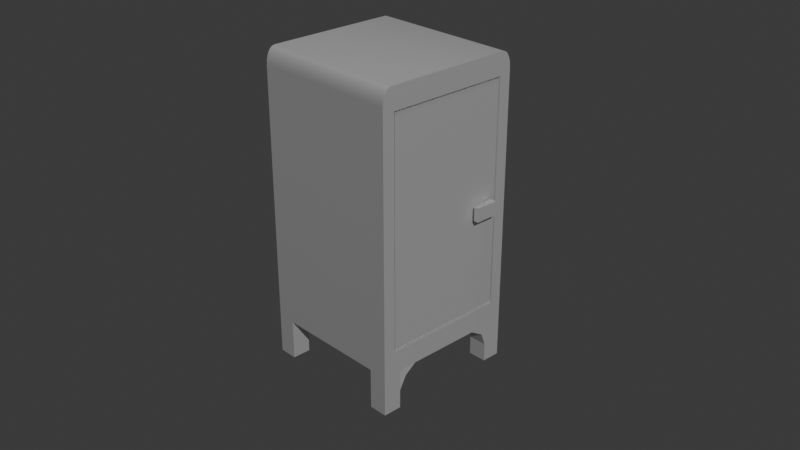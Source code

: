 # Source: Magic_Fridge.blend  (saved by Blender 4.5.88; exported with 4.5.12 LTS)
import bpy
from mathutils import Matrix  # noqa: F401  (used for matrix-valued properties, if any)

bpy.ops.wm.read_factory_settings(use_empty=True)
scene = bpy.context.scene
scene.name = 'Scene'

# ---- collections
col_collection = bpy.data.collections.new('Collection'); scene.collection.children.link(col_collection)

# ---- materials (node trees are filled in below, after node groups)
mat_material = bpy.data.materials.new('Material')
mat_material.alpha_threshold = 0.0
mat_material.roughness = 0.5
mat_material.line_color = (0.0, 0.0, 0.0, 1.0)

# ---- node groups
ng_smooth_by_angle = bpy.data.node_groups.new('Smooth by Angle', 'GeometryNodeTree')
_s = ng_smooth_by_angle.interface.new_socket(name='Mesh', in_out='OUTPUT', socket_type='NodeSocketGeometry')
_s = ng_smooth_by_angle.interface.new_socket(name='Mesh', in_out='INPUT', socket_type='NodeSocketGeometry')
_s = ng_smooth_by_angle.interface.new_socket(name='Angle', in_out='INPUT', socket_type='NodeSocketFloat')
_s.subtype = 'ANGLE'
_s.default_value = 0.5236
_s.min_value = 0.0
_s.max_value = 3.142
_s.description = 'Maximum face angle for smooth edges'
_s = ng_smooth_by_angle.interface.new_socket(name='Ignore Sharpness', in_out='INPUT', socket_type='NodeSocketBool')
_s.force_non_field = True
ng_smooth_by_angle.description = 'Set the sharpness of mesh edges based on the angle between the neighboring faces'
ng_smooth_by_angle.is_modifier = True
_N = ng_smooth_by_angle.nodes; _L = ng_smooth_by_angle.links
n0 = _N.new('GeometryNodeSetShadeSmooth'); n0.name = 'Set Shade Smooth'; n0.location = (120, -80)
n0.domain = 'EDGE'
n1 = _N.new('GeometryNodeSetShadeSmooth'); n1.name = 'Set Shade Smooth.001'; n1.location = (300, -80)
n2 = _N.new('NodeGroupOutput'); n2.name = 'Group Output'; n2.location = (480, -80)
n3 = _N.new('GeometryNodeInputMeshEdgeAngle'); n3.name = 'Edge Angle'; n3.location = (-440, -240)
n4 = _N.new('NodeGroupInput'); n4.name = 'Group Input'; n4.location = (-80, -80)
n5 = _N.new('GeometryNodeInputEdgeSmooth'); n5.name = 'Is Edge Smooth'; n5.location = (-260, -120)
n6 = _N.new('GeometryNodeInputShadeSmooth'); n6.name = 'Is Shade Smooth'; n6.location = (-440, -397)
n7 = _N.new('FunctionNodeCompare'); n7.name = 'Compare'; n7.location = (-260, -260)
n7.operation = 'LESS_EQUAL'
n7.inputs[6].default_value = (0.0, 0.0, 0.0, 0.0)
n7.inputs[7].default_value = (0.0, 0.0, 0.0, 0.0)
n8 = _N.new('FunctionNodeBooleanMath'); n8.name = 'Boolean Math.001'; n8.location = (-80, -260)
n9 = _N.new('NodeGroupInput'); n9.name = 'Group Input.001'; n9.location = (-440, -329)
n10 = _N.new('NodeGroupInput'); n10.name = 'Group Input.002'; n10.location = (-259, -189)
n11 = _N.new('FunctionNodeBooleanMath'); n11.name = 'Boolean Math'; n11.location = (-80, -149)
n11.operation = 'OR'
n12 = _N.new('FunctionNodeBooleanMath'); n12.name = 'Boolean Math.002'; n12.location = (-260, -380)
n12.operation = 'OR'
n13 = _N.new('NodeGroupInput'); n13.name = 'Group Input.003'; n13.location = (-440, -460)
_L.new(n3.outputs[0], n7.inputs[0])
_L.new(n1.outputs[0], n2.inputs[0])
_L.new(n9.outputs[1], n7.inputs[1])
_L.new(n7.outputs[0], n8.inputs[0])
_L.new(n4.outputs[0], n0.inputs[0])
_L.new(n0.outputs[0], n1.inputs[0])
_L.new(n8.outputs[0], n0.inputs[2])
_L.new(n10.outputs[2], n11.inputs[1])
_L.new(n5.outputs[0], n11.inputs[0])
_L.new(n11.outputs[0], n0.inputs[1])
_L.new(n13.outputs[2], n12.inputs[1])
_L.new(n6.outputs[0], n12.inputs[0])
_L.new(n12.outputs[0], n8.inputs[1])
n2.is_active_output = True

# ---- material node trees
mat_material.use_nodes = True; mat_material.node_tree.nodes.clear()
_N = mat_material.node_tree.nodes; _L = mat_material.node_tree.links
n0 = _N.new('ShaderNodeOutputMaterial'); n0.name = 'Material Output'; n0.location = (200, 100)
n1 = _N.new('ShaderNodeBsdfPrincipled'); n1.name = 'Principled BSDF'; n1.location = (-200, 100)
n1.inputs[3].default_value = 1.45
_L.new(n1.outputs[0], n0.inputs[0])
n0.is_active_output = True

# ---- world
world_world = bpy.data.worlds.new('World'); scene.world = world_world
world_world.use_nodes = True; world_world.node_tree.nodes.clear()
_N = world_world.node_tree.nodes; _L = world_world.node_tree.links
n0 = _N.new('ShaderNodeOutputWorld'); n0.name = 'World Output'; n0.location = (200, 100)
n1 = _N.new('ShaderNodeBackground'); n1.name = 'Background'; n1.location = (-200, 100)
n1.inputs[0].default_value = (0.05088, 0.05088, 0.05088, 1.0)
_L.new(n1.outputs[0], n0.inputs[0])
n0.is_active_output = True
world_world.color = (0.05088, 0.05088, 0.05088)
world_world.sun_shadow_jitter_overblur = 0.0

# ---- cameras
cam_camera = bpy.data.cameras.new('Camera')
cam_camera.clip_end = 100.0
cam_camera.ortho_scale = 7.314

# ---- lights
light_light = bpy.data.lights.new('Light', 'POINT')
light_light.energy = 1000.0
light_light.shadow_soft_size = 0.1
light_sun = bpy.data.lights.new('Sun', 'SUN')
light_sun.energy = 1.0

# ---- meshes
me_cube = bpy.data.meshes.new('Cube')
me_cube.from_pydata([(1.0, 0.8385, 0.8385), (1.0, 0.8385, -0.8385), (1.0, -0.8385, 0.8385), (1.0, -0.8385, -0.8385), (-1.0, 1.0, -1.0), (-1.0, -1.0, -1.0), (1.0, 1.0, -1.0), (1.0, -1.0, -1.0), (0.9612, 0.8206, 0.8206), (0.9612, 0.8206, -0.8206), (0.9612, -0.8206, 0.8206), (0.9612, -0.8206, -0.8206), (0.9612, 0.8385, 0.8385), (0.9612, 0.8385, -0.8385), (0.9612, -0.8385, 0.8385), (0.9612, -0.8385, -0.8385), (0.9928, 0.8206, 0.8206), (0.9928, 0.8206, -0.8206), (0.9928, -0.8206, 0.8206), (0.9928, -0.8206, -0.8206), (-1.0, 0.0, -1.0), (0.0, 1.0, -1.0), (0.0, -1.0, -1.0), (1.0, 0.0, -1.0), (0.0, 0.0, -1.0), (-1.0, -0.5, -1.0), (-0.5, 1.0, -1.0), (0.5, -1.0, -1.0), (1.0, 0.5, -1.0), (-1.0, 0.5, -1.0), (0.5, 1.0, -1.0), (-0.5, -1.0, -1.0), (1.0, -0.5, -1.0), (0.0, -0.5, -1.0), (0.0, 0.5, -1.0), (-0.5, 0.0, -1.0), (0.5, 0.0, -1.0), (0.5, 0.5, -1.0), (-0.5, 0.5, -1.0), (-0.5, -0.5, -1.0), (0.5, -0.5, -1.0), (-1.0, -0.75, -1.0), (-0.75, 1.0, -1.0), (0.75, -1.0, -1.0), (1.0, 0.75, -1.0), (-1.0, 0.75, -1.0), (0.75, 1.0, -1.0), (-0.75, -1.0, -1.0), (1.0, -0.75, -1.0), (0.5, 0.75, -1.0), (0.75, 0.5, -1.0), (-0.5, 0.75, -1.0), (-0.75, 0.5, -1.0), (-0.5, -0.75, -1.0), (-0.75, -0.5, -1.0), (0.5, -0.75, -1.0), (0.75, -0.5, -1.0), (-0.75, -0.75, -1.0), (-0.75, 0.75, -1.0), (0.75, 0.75, -1.0), (0.75, -0.75, -1.0), (-1.0, -0.75, -1.297), (-1.0, -1.0, -1.297), (-0.75, 1.0, -1.297), (-1.0, 1.0, -1.297), (0.75, -1.0, -1.297), (1.0, -1.0, -1.297), (1.0, 0.75, -1.297), (1.0, 1.0, -1.297), (-1.0, 0.75, -1.297), (0.75, 1.0, -1.297), (-0.75, -1.0, -1.297), (1.0, -0.75, -1.297), (-0.75, -0.75, -1.297), (-0.75, 0.75, -1.297), (0.75, 0.75, -1.297), (0.75, -0.75, -1.297), (-1.0, 0.75, -1.16), (1.0, -0.75, -1.16), (-1.0, -0.75, -1.16), (1.0, 0.75, -1.16), (-0.75, -0.75, -1.16), (-0.75, 0.75, -1.16), (0.75, 0.75, -1.16), (0.75, -0.75, -1.16), (-1.0, 0.75, -1.16), (-1.0, 0.5, -1.0), (1.0, -0.75, -1.16), (1.0, -0.5, -1.0), (-0.75, 0.5, -1.0), (-0.75, 0.75, -1.16), (-0.75, -0.75, -1.16), (-0.75, -0.5, -1.0), (-1.0, -0.5, -1.0), (-1.0, -0.75, -1.16), (1.0, 0.5, -1.0), (1.0, 0.75, -1.16), (0.75, 0.75, -1.16), (0.75, 0.5, -1.0), (0.75, -0.5, -1.0), (0.75, -0.75, -1.16), (0.9928, 0.8206, 0.0), (0.9928, -0.8206, 0.0), (0.9928, 0.0, 0.8206), (0.9928, 0.0, -0.8206), (0.9928, 0.0, 0.0), (0.9928, 0.8206, -0.4103), (0.9928, 0.4103, -0.8206), (0.9928, 0.8206, 0.4103), (0.9928, 0.4103, 0.8206), (0.9928, 0.4103, 0.0), (0.9928, 0.0, -0.4103), (0.9928, 0.0, 0.4103), (0.9928, 0.4103, 0.4103), (0.9928, 0.4103, -0.4103), (0.9928, 0.8206, 0.2052), (0.9928, 0.8206, -0.2052), (0.9928, 0.6155, 0.0), (0.9928, 0.6155, 0.4103), (0.9928, 0.4103, 0.2052), (0.9928, 0.6155, -0.4103), (0.9928, 0.4103, -0.2052), (0.9928, 0.6155, -0.2052), (0.9928, 0.6155, 0.2052), (0.9928, 0.8206, 0.1026), (0.9928, 0.5129, 0.0), (0.9928, 0.4103, 0.1026), (0.9928, 0.8206, -0.1026), (0.9928, 0.7181, 0.0), (0.9928, 0.4103, -0.1026), (0.9928, 0.5129, -0.2052), (0.9928, 0.7181, -0.2052), (0.9928, 0.6155, -0.1026), (0.9928, 0.5129, 0.2052), (0.9928, 0.7181, 0.2052), (0.9928, 0.6155, 0.1026), (0.9928, 0.7181, 0.1026), (0.9928, 0.5129, 0.1026), (0.9928, 0.7181, -0.1026), (0.9928, 0.5129, -0.1026), (1.118, 0.5129, 0.0), (1.118, 0.4103, 0.0), (1.118, 0.7181, 0.0), (1.118, 0.6155, 0.0), (1.118, 0.4103, -0.1026), (1.118, 0.6155, -0.1026), (1.118, 0.7181, -0.1026), (1.118, 0.5129, -0.1026), (1.011, 0.6744, -1.058), (0.7606, 0.6744, -1.058), (-0.7394, 0.6744, -1.058), (-0.9894, 0.6744, -1.058), (-0.7354, -0.6709, -1.056), (-0.9854, -0.6709, -1.056), (1.015, -0.6709, -1.056), (0.7646, -0.6709, -1.056), (-1.0, 0.8765, 1.0), (-1.0, 1.0, 0.8765), (-1.0, 0.9147, 0.994), (-1.0, 0.9491, 0.9764), (-1.0, 0.9764, 0.9491), (-1.0, 0.994, 0.9147), (-1.0, -1.0, 0.8765), (-1.0, -0.8765, 1.0), (-1.0, -0.994, 0.9147), (-1.0, -0.9764, 0.9491), (-1.0, -0.9491, 0.9764), (-1.0, -0.9147, 0.994), (1.0, 1.0, 0.8765), (1.0, 0.8765, 1.0), (1.0, 0.9127, 0.9127), (1.0, 0.994, 0.9147), (1.0, 0.9764, 0.9491), (1.0, 0.9491, 0.9764), (1.0, 0.9147, 0.994), (1.0, -0.8765, 1.0), (1.0, -1.0, 0.8765), (1.0, -0.9127, 0.9127), (1.0, -0.9147, 0.994), (1.0, -0.9491, 0.9764), (1.0, -0.9764, 0.9491), (1.0, -0.994, 0.9147), (0.9928, 0.4103, -0.05129), (1.118, 0.4103, -0.05129), (1.056, 0.4103, -0.1026), (1.056, 0.4103, 0.0), (1.056, 0.4103, -0.05129), (1.056, 0.5129, 0.0), (1.056, 0.5129, -0.1026), (1.056, 0.6155, 0.0), (1.056, 0.6155, -0.1026)], [], [(43, 47, 31, 22, 27), (41, 45, 29, 20, 25), (46, 6, 68, 70), (1, 0, 12, 13), (42, 46, 30, 21, 26), (44, 48, 32, 23, 28), (8, 10, 18, 103, 109, 16), (3, 1, 13, 15), (2, 3, 15, 14), (0, 2, 14, 12), (8, 9, 13, 12), (11, 10, 14, 15), (10, 8, 12, 14), (9, 11, 15, 13), (105, 112, 103, 18, 102), (9, 8, 16, 108, 115, 124, 101, 127, 116, 106, 17), (11, 9, 17, 107, 104, 19), (10, 11, 19, 102, 18), (39, 33, 22, 31, 53), (38, 34, 24, 35), (37, 50, 28, 23, 36), (34, 37, 36, 24), (21, 30, 49, 37, 34), (59, 44, 80, 83), (29, 52, 38, 35, 20), (58, 51, 38, 52), (26, 21, 34, 38, 51), (57, 53, 31, 47), (20, 35, 39, 54, 25), (35, 24, 33, 39), (33, 40, 55, 27, 22), (24, 36, 40, 33), (36, 23, 32, 56, 40), (6, 44, 67, 68), (48, 60, 84, 78), (54, 39, 53, 57), (57, 41, 79, 81), (44, 59, 75, 67), (42, 26, 51, 58), (49, 59, 50, 37), (30, 46, 59, 49), (45, 4, 64, 69), (1, 3, 7, 48, 44, 6), (55, 60, 43, 27), (40, 56, 60, 55), (76, 72, 66, 65), (61, 73, 71, 62), (64, 63, 74, 69), (70, 68, 67, 75), (47, 5, 62, 71), (42, 58, 74, 63), (48, 7, 66, 72), (58, 45, 69, 74), (43, 60, 76, 65), (57, 47, 71, 73), (5, 41, 61, 62), (7, 43, 65, 66), (4, 42, 63, 64), (59, 46, 70, 75), (41, 57, 73, 61), (60, 48, 72, 76), (45, 58, 82, 77), (150, 151, 85, 90), (152, 153, 93, 92), (148, 149, 97, 96), (154, 155, 99, 88), (29, 45, 77, 85, 151, 86), (77, 82, 90, 85), (52, 29, 86, 89), (32, 48, 78, 87, 154, 88), (100, 87, 78, 84), (56, 32, 88, 99), (58, 52, 89, 150, 90, 82), (25, 54, 92, 93), (94, 91, 81, 79), (54, 57, 81, 91, 152, 92), (41, 25, 93, 153, 94, 79), (83, 80, 96, 97), (28, 50, 98, 95), (44, 28, 95, 148, 96, 80), (50, 59, 83, 97, 149, 98), (60, 56, 99, 155, 100, 84), (104, 111, 105, 102, 19), (114, 121, 129, 182, 110, 105, 111), (113, 109, 103, 112), (110, 126, 119, 113, 112, 105), (123, 118, 113, 119, 133), (108, 16, 109, 113, 118), (107, 114, 111, 104), (17, 106, 120, 114, 107), (117, 132, 190, 189), (120, 122, 130, 121, 114), (106, 116, 131, 122, 120), (137, 133, 119, 126), (136, 134, 123, 135), (115, 108, 118, 123, 134), (128, 136, 135, 117), (101, 124, 136, 128), (124, 115, 134, 136), (125, 137, 126, 110), (117, 135, 137, 125), (135, 123, 133, 137), (131, 138, 132, 122), (116, 127, 138, 131), (127, 101, 128, 138), (130, 139, 129, 121), (122, 132, 139, 130), (138, 128, 142, 146), (147, 140, 141, 183, 144), (146, 142, 143, 145), (145, 143, 140, 147), (132, 138, 146, 145, 190), (128, 117, 189, 143, 142), (186, 184, 144, 183), (117, 125, 110, 182, 129, 139, 132, 138, 128), (95, 98, 149, 148), (89, 86, 151, 150), (91, 94, 153, 152), (87, 100, 155, 154), (168, 171, 170), (171, 172, 170), (172, 173, 170), (173, 174, 170), (174, 169, 170), (175, 178, 177), (178, 179, 177), (179, 180, 177), (180, 181, 177), (181, 176, 177), (175, 163, 167, 178), (178, 167, 166, 179), (179, 166, 165, 180), (180, 165, 164, 181), (181, 164, 162, 176), (156, 169, 174, 158), (158, 174, 173, 159), (159, 173, 172, 160), (160, 172, 171, 161), (161, 171, 168, 157), (5, 162, 164, 165, 166, 167, 163, 156, 158, 159, 160, 161, 157, 4, 45, 41), (169, 156, 163, 175), (4, 157, 168, 6, 46, 42), (7, 176, 162, 5, 47, 43), (2, 0, 170, 169, 175, 177), (0, 1, 6, 168, 170), (3, 2, 177, 176, 7), (185, 186, 183, 141), (185, 187, 189, 190, 188, 184, 186), (187, 185, 141, 140), (184, 188, 147, 144), (189, 187, 140, 143), (188, 190, 145, 147)])
me_cube.polygons.foreach_set('use_smooth', [True] * 152)
_uv = me_cube.uv_layers.new(name='UVMap')
_uv.uv.foreach_set('vector', [0.375, 0.7812, 0.375, 0.9688, 0.375, 0.9375, 0.375, 0.875, 0.375, 0.8125, 0.375, 0.03125, 0.375, 0.2188, 0.375, 0.1875, 0.375, 0.125, 0.375, 0.0625, 0.375, 0.4688, 0.375, 0.5, 0.375, 0.5, 0.375, 0.4688, 0.3952, 0.5202, 0.6048, 0.5202, 0.6048, 0.5202, 0.3952, 0.5202, 0.375, 0.2812, 0.375, 0.4688, 0.375, 0.4375, 0.375, 0.375, 0.375, 0.3125, 0.375, 0.5312, 0.375, 0.7188, 0.375, 0.6875, 0.375, 0.625, 0.375, 0.5625, 0.6026, 0.5224, 0.6026, 0.7276, 0.6026, 0.7276, 0.6026, 0.625, 0.6026, 0.5737, 0.6026, 0.5224, 0.3952, 0.7298, 0.3952, 0.5202, 0.3952, 0.5202, 0.3952, 0.7298, 0.6048, 0.7298, 0.3952, 0.7298, 0.3952, 0.7298, 0.6048, 0.7298, 0.6048, 0.5202, 0.6048, 0.7298, 0.6048, 0.7298, 0.6048, 0.5202, 0.6026, 0.5224, 0.3974, 0.5224, 0.3952, 0.5202, 0.6048, 0.5202, 0.3974, 0.7276, 0.6026, 0.7276, 0.6048, 0.7298, 0.3952, 0.7298, 0.6026, 0.7276, 0.6026, 0.5224, 0.6048, 0.5202, 0.6048, 0.7298, 0.3974, 0.5224, 0.3974, 0.7276, 0.3952, 0.7298, 0.3952, 0.5202, 0.5, 0.625, 0.5513, 0.625, 0.6026, 0.625, 0.6026, 0.7276, 0.5, 0.7276, 0.3974, 0.5224, 0.6026, 0.5224, 0.6026, 0.5224, 0.5513, 0.5224, 0.5256, 0.5224, 0.5128, 0.5224, 0.5, 0.5224, 0.4872, 0.5224, 0.4744, 0.5224, 0.4487, 0.5224, 0.3974, 0.5224, 0.3974, 0.7276, 0.3974, 0.5224, 0.3974, 0.5224, 0.3974, 0.5737, 0.3974, 0.625, 0.3974, 0.7276, 0.6026, 0.7276, 0.3974, 0.7276, 0.3974, 0.7276, 0.5, 0.7276, 0.6026, 0.7276, 0.1875, 0.6875, 0.25, 0.6875, 0.25, 0.75, 0.1875, 0.75, 0.1875, 0.7188, 0.1875, 0.5625, 0.25, 0.5625, 0.25, 0.625, 0.1875, 0.625, 0.3125, 0.5625, 0.3438, 0.5625, 0.375, 0.5625, 0.375, 0.625, 0.3125, 0.625, 0.25, 0.5625, 0.3125, 0.5625, 0.3125, 0.625, 0.25, 0.625, 0.25, 0.5, 0.3125, 0.5, 0.3125, 0.5312, 0.3125, 0.5625, 0.25, 0.5625, 0.3438, 0.5312, 0.375, 0.5312, 0.375, 0.5312, 0.3438, 0.5312, 0.125, 0.5625, 0.1562, 0.5625, 0.1875, 0.5625, 0.1875, 0.625, 0.125, 0.625, 0.1562, 0.5312, 0.1875, 0.5312, 0.1875, 0.5625, 0.1562, 0.5625, 0.1875, 0.5, 0.25, 0.5, 0.25, 0.5625, 0.1875, 0.5625, 0.1875, 0.5312, 0.1562, 0.7188, 0.1875, 0.7188, 0.1875, 0.75, 0.1562, 0.75, 0.125, 0.625, 0.1875, 0.625, 0.1875, 0.6875, 0.1562, 0.6875, 0.125, 0.6875, 0.1875, 0.625, 0.25, 0.625, 0.25, 0.6875, 0.1875, 0.6875, 0.25, 0.6875, 0.3125, 0.6875, 0.3125, 0.7188, 0.3125, 0.75, 0.25, 0.75, 0.25, 0.625, 0.3125, 0.625, 0.3125, 0.6875, 0.25, 0.6875, 0.3125, 0.625, 0.375, 0.625, 0.375, 0.6875, 0.3438, 0.6875, 0.3125, 0.6875, 0.375, 0.5, 0.375, 0.5312, 0.375, 0.5312, 0.375, 0.5, 0.375, 0.7188, 0.3438, 0.7188, 0.3438, 0.7188, 0.375, 0.7188, 0.1562, 0.6875, 0.1875, 0.6875, 0.1875, 0.7188, 0.1562, 0.7188, 0.1562, 0.7188, 0.125, 0.7188, 0.125, 0.7188, 0.1562, 0.7188, 0.375, 0.5312, 0.3438, 0.5312, 0.3438, 0.5312, 0.375, 0.5312, 0.1562, 0.5, 0.1875, 0.5, 0.1875, 0.5312, 0.1562, 0.5312, 0.3125, 0.5312, 0.3438, 0.5312, 0.3438, 0.5625, 0.3125, 0.5625, 0.3125, 0.5, 0.3438, 0.5, 0.3438, 0.5312, 0.3125, 0.5312, 0.375, 0.2188, 0.375, 0.25, 0.375, 0.25, 0.375, 0.2188, 0.3952, 0.5202, 0.3952, 0.7298, 0.375, 0.75, 0.375, 0.7188, 0.375, 0.5312, 0.375, 0.5, 0.3125, 0.7188, 0.3438, 0.7188, 0.3438, 0.75, 0.3125, 0.75, 0.3125, 0.6875, 0.3438, 0.6875, 0.3438, 0.7188, 0.3125, 0.7188, 0.3438, 0.7188, 0.375, 0.7188, 0.375, 0.75, 0.3438, 0.75, 0.125, 0.7188, 0.1562, 0.7188, 0.1562, 0.75, 0.125, 0.75, 0.125, 0.5, 0.1562, 0.5, 0.1562, 0.5312, 0.125, 0.5312, 0.3438, 0.5, 0.375, 0.5, 0.375, 0.5312, 0.3438, 0.5312, 0.375, 0.9688, 0.375, 1.0, 0.375, 1.0, 0.375, 0.9688, 0.1562, 0.5, 0.1562, 0.5312, 0.1562, 0.5312, 0.1562, 0.5, 0.375, 0.7188, 0.375, 0.75, 0.375, 0.75, 0.375, 0.7188, 0.1562, 0.5312, 0.125, 0.5312, 0.125, 0.5312, 0.1562, 0.5312, 0.3438, 0.75, 0.3438, 0.7188, 0.3438, 0.7188, 0.3438, 0.75, 0.1562, 0.7188, 0.1562, 0.75, 0.1562, 0.75, 0.1562, 0.7188, 0.375, 0.0, 0.375, 0.03125, 0.375, 0.03125, 0.375, 0.0, 0.375, 0.75, 0.375, 0.7812, 0.375, 0.7812, 0.375, 0.75, 0.375, 0.25, 0.375, 0.2812, 0.375, 0.2812, 0.375, 0.25, 0.3438, 0.5312, 0.3438, 0.5, 0.3438, 0.5, 0.3438, 0.5312, 0.125, 0.7188, 0.1562, 0.7188, 0.1562, 0.7188, 0.125, 0.7188, 0.3438, 0.7188, 0.375, 0.7188, 0.375, 0.7188, 0.3438, 0.7188, 0.125, 0.5312, 0.1562, 0.5312, 0.1562, 0.5312, 0.125, 0.5312, 0.1562, 0.5469, 0.125, 0.5469, 0.125, 0.5312, 0.1562, 0.5312, 0.1562, 0.7031, 0.125, 0.7031, 0.125, 0.6875, 0.1562, 0.6875, 0.375, 0.5469, 0.3438, 0.5469, 0.3438, 0.5312, 0.375, 0.5312, 0.375, 0.7031, 0.3438, 0.7031, 0.3438, 0.6875, 0.375, 0.6875, 0.375, 0.1875, 0.375, 0.2188, 0.375, 0.2188, 0.375, 0.2188, 0.375, 0.2031, 0.375, 0.1875, 0.125, 0.5312, 0.1562, 0.5312, 0.1562, 0.5312, 0.125, 0.5312, 0.1562, 0.5625, 0.125, 0.5625, 0.125, 0.5625, 0.1562, 0.5625, 0.375, 0.6875, 0.375, 0.7188, 0.375, 0.7188, 0.375, 0.7188, 0.375, 0.7031, 0.375, 0.6875, 0.3438, 0.7188, 0.375, 0.7188, 0.375, 0.7188, 0.3438, 0.7188, 0.3438, 0.6875, 0.375, 0.6875, 0.375, 0.6875, 0.3438, 0.6875, 0.1562, 0.5312, 0.1562, 0.5625, 0.1562, 0.5625, 0.1562, 0.5469, 0.1562, 0.5312, 0.1562, 0.5312, 0.125, 0.6875, 0.1562, 0.6875, 0.1562, 0.6875, 0.125, 0.6875, 0.125, 0.7187, 0.1562, 0.7188, 0.1562, 0.7188, 0.125, 0.7188, 0.1562, 0.6875, 0.1562, 0.7188, 0.1562, 0.7188, 0.1562, 0.7188, 0.1562, 0.7031, 0.1562, 0.6875, 0.375, 0.03125, 0.375, 0.0625, 0.375, 0.0625, 0.375, 0.04688, 0.375, 0.03125, 0.375, 0.03125, 0.3438, 0.5312, 0.375, 0.5312, 0.375, 0.5312, 0.3438, 0.5312, 0.375, 0.5625, 0.3438, 0.5625, 0.3438, 0.5625, 0.375, 0.5625, 0.375, 0.5312, 0.375, 0.5625, 0.375, 0.5625, 0.375, 0.5469, 0.375, 0.5312, 0.375, 0.5312, 0.3438, 0.5625, 0.3438, 0.5312, 0.3438, 0.5312, 0.3438, 0.5312, 0.3438, 0.5469, 0.3438, 0.5625, 0.3438, 0.7188, 0.3438, 0.6875, 0.3438, 0.6875, 0.3438, 0.7031, 0.3438, 0.7188, 0.3438, 0.7188, 0.3974, 0.625, 0.4487, 0.625, 0.5, 0.625, 0.5, 0.7276, 0.3974, 0.7276, 0.4487, 0.5737, 0.4744, 0.5737, 0.4872, 0.5737, 0.4936, 0.5737, 0.5, 0.5737, 0.5, 0.625, 0.4487, 0.625, 0.5513, 0.5737, 0.6026, 0.5737, 0.6026, 0.625, 0.5513, 0.625, 0.5, 0.5737, 0.5128, 0.5737, 0.5256, 0.5737, 0.5513, 0.5737, 0.5513, 0.625, 0.5, 0.625, 0.5256, 0.5481, 0.5513, 0.5481, 0.5513, 0.5737, 0.5256, 0.5737, 0.5256, 0.5609, 0.5513, 0.5224, 0.6026, 0.5224, 0.6026, 0.5737, 0.5513, 0.5737, 0.5513, 0.5481, 0.3974, 0.5737, 0.4487, 0.5737, 0.4487, 0.625, 0.3974, 0.625, 0.3974, 0.5224, 0.4487, 0.5224, 0.4487, 0.5481, 0.4487, 0.5737, 0.3974, 0.5737, 0.5, 0.5481, 0.4872, 0.5481, 0.4872, 0.5481, 0.5, 0.5481, 0.4487, 0.5481, 0.4744, 0.5481, 0.4744, 0.5609, 0.4744, 0.5737, 0.4487, 0.5737, 0.4487, 0.5224, 0.4744, 0.5224, 0.4744, 0.5352, 0.4744, 0.5481, 0.4487, 0.5481, 0.5128, 0.5609, 0.5256, 0.5609, 0.5256, 0.5737, 0.5128, 0.5737, 0.5128, 0.5352, 0.5256, 0.5352, 0.5256, 0.5481, 0.5128, 0.5481, 0.5256, 0.5224, 0.5513, 0.5224, 0.5513, 0.5481, 0.5256, 0.5481, 0.5256, 0.5352, 0.5, 0.5352, 0.5128, 0.5352, 0.5128, 0.5481, 0.5, 0.5481, 0.5, 0.5224, 0.5128, 0.5224, 0.5128, 0.5352, 0.5, 0.5352, 0.5128, 0.5224, 0.5256, 0.5224, 0.5256, 0.5352, 0.5128, 0.5352, 0.5, 0.5609, 0.5128, 0.5609, 0.5128, 0.5737, 0.5, 0.5737, 0.5, 0.5481, 0.5128, 0.5481, 0.5128, 0.5609, 0.5, 0.5609, 0.5128, 0.5481, 0.5256, 0.5481, 0.5256, 0.5609, 0.5128, 0.5609, 0.4744, 0.5352, 0.4872, 0.5352, 0.4872, 0.5481, 0.4744, 0.5481, 0.4744, 0.5224, 0.4872, 0.5224, 0.4872, 0.5352, 0.4744, 0.5352, 0.4872, 0.5224, 0.5, 0.5224, 0.5, 0.5352, 0.4872, 0.5352, 0.4744, 0.5609, 0.4872, 0.5609, 0.4872, 0.5737, 0.4744, 0.5737, 0.4744, 0.5481, 0.4872, 0.5481, 0.4872, 0.5609, 0.4744, 0.5609, 0.4872, 0.5352, 0.5, 0.5352, 0.5, 0.5352, 0.4872, 0.5352, 0.4872, 0.5609, 0.5, 0.5609, 0.5, 0.5737, 0.4936, 0.5737, 0.4872, 0.5737, 0.4872, 0.5352, 0.5, 0.5352, 0.5, 0.5481, 0.4872, 0.5481, 0.4872, 0.5481, 0.5, 0.5481, 0.5, 0.5609, 0.4872, 0.5609, 0.4872, 0.5481, 0.4872, 0.5352, 0.4872, 0.5352, 0.4872, 0.5481, 0.4872, 0.5481, 0.5, 0.5352, 0.5, 0.5481, 0.5, 0.5481, 0.5, 0.5481, 0.5, 0.5352, 0.4936, 0.5737, 0.4872, 0.5737, 0.4872, 0.5737, 0.4936, 0.5737, 0.0, 0.0, 0.0, 0.0, 0.0, 0.0, 0.0, 0.0, 0.0, 0.0, 0.0, 0.0, 0.0, 0.0, 0.0, 0.0, 0.0, 0.0, 0.375, 0.5625, 0.3438, 0.5625, 0.3438, 0.5469, 0.375, 0.5469, 0.1562, 0.5625, 0.125, 0.5625, 0.125, 0.5469, 0.1562, 0.5469, 0.1562, 0.7188, 0.125, 0.7187, 0.125, 0.7031, 0.1562, 0.7031, 0.375, 0.7188, 0.3438, 0.7188, 0.3438, 0.7031, 0.375, 0.7031, 0.6096, 0.5, 0.6143, 0.5008, 0.6141, 0.5109, 0.6143, 0.5008, 0.6203, 0.5047, 0.6141, 0.5109, 0.6203, 0.5047, 0.6203, 0.5047, 0.6141, 0.5109, 0.6203, 0.5047, 0.6193, 0.5057, 0.6141, 0.5109, 0.6193, 0.5057, 0.6173, 0.5077, 0.6141, 0.5109, 0.625, 0.7346, 0.6242, 0.7393, 0.6141, 0.7391, 0.6242, 0.7393, 0.6203, 0.7453, 0.6141, 0.7391, 0.6203, 0.7453, 0.6203, 0.7453, 0.6141, 0.7391, 0.6203, 0.7453, 0.6143, 0.75, 0.6141, 0.7391, 0.6143, 0.75, 0.6096, 0.75, 0.6141, 0.7391, 0.625, 0.7346, 0.875, 0.7346, 0.875, 0.7393, 0.625, 0.7393, 0.625, 0.7393, 0.875, 0.7393, 0.875, 0.75, 0.625, 0.75, 0.625, 0.75, 0.625, 1.0, 0.6186, 1.0, 0.6186, 0.75, 0.6186, 0.75, 0.6186, 1.0, 0.6143, 1.0, 0.6143, 0.75, 0.6143, 0.75, 0.6143, 1.0, 0.6096, 1.0, 0.6096, 0.75, 0.875, 0.5154, 0.625, 0.5154, 0.625, 0.5107, 0.875, 0.5107, 0.875, 0.5107, 0.625, 0.5107, 0.625, 0.5, 0.875, 0.5, 0.6221, 0.2438, 0.625, 0.5, 0.6186, 0.5, 0.6186, 0.2472, 0.6186, 0.2472, 0.6186, 0.5, 0.6143, 0.5, 0.6143, 0.2493, 0.6143, 0.2493, 0.6143, 0.5, 0.6096, 0.5, 0.6096, 0.25, 0.375, 0.0, 0.6096, 0.0, 0.6143, 0.0007554, 0.6186, 0.002948, 0.6221, 0.006362, 0.6242, 0.01066, 0.625, 0.01543, 0.625, 0.2346, 0.6242, 0.2393, 0.6221, 0.2438, 0.6186, 0.2472, 0.6143, 0.2493, 0.6096, 0.25, 0.375, 0.25, 0.375, 0.2188, 0.375, 0.03125, 0.625, 0.5154, 0.875, 0.5154, 0.875, 0.7346, 0.625, 0.7346, 0.375, 0.25, 0.6096, 0.25, 0.6096, 0.5, 0.375, 0.5, 0.375, 0.4688, 0.375, 0.2812, 0.375, 0.75, 0.6096, 0.75, 0.6096, 1.0, 0.375, 1.0, 0.375, 0.9688, 0.375, 0.7812, 0.6048, 0.7298, 0.6048, 0.5202, 0.6141, 0.5109, 0.625, 0.5154, 0.625, 0.7346, 0.6141, 0.7391, 0.6048, 0.5202, 0.3952, 0.5202, 0.375, 0.5, 0.6096, 0.5, 0.6141, 0.5109, 0.3952, 0.7298, 0.6048, 0.7298, 0.6141, 0.7391, 0.6096, 0.75, 0.375, 0.75, 0.5, 0.5737, 0.4936, 0.5737, 0.4936, 0.5737, 0.5, 0.5737, 0.5, 0.5737, 0.5, 0.5609, 0.5, 0.5481, 0.4872, 0.5481, 0.4872, 0.5609, 0.4872, 0.5737, 0.4936, 0.5737, 0.5, 0.5609, 0.5, 0.5737, 0.5, 0.5737, 0.5, 0.5609, 0.4872, 0.5737, 0.4872, 0.5609, 0.4872, 0.5609, 0.4872, 0.5737, 0.5, 0.5481, 0.5, 0.5609, 0.5, 0.5609, 0.5, 0.5481, 0.4872, 0.5609, 0.4872, 0.5481, 0.4872, 0.5481, 0.4872, 0.5609])
me_cube.materials.append(mat_material)
me_cube.use_mirror_vertex_groups = False
me_cube.update()

# ---- objects
ob_cube = bpy.data.objects.new('Cube', me_cube)
ob_light = bpy.data.objects.new('Light', light_light)
ob_camera = bpy.data.objects.new('Camera', cam_camera)
ob_sun = bpy.data.objects.new('Sun', light_sun)

# ---- transforms, parenting, visibility, modifiers, constraints
ob_cube.location = (0.0, 0.0, 4.472)
ob_cube.scale = (2.426, 2.426, 4.381)
ob_cube.lock_rotations_4d = False
ob_cube.empty_display_type = 'ARROWS'
ob_cube.lineart.crease_threshold = 0.0
_m = ob_cube.modifiers.new('Smooth by Angle', 'NODES')
_m.node_group = ng_smooth_by_angle
_m.use_pin_to_last = True
_m.show_group_selector = False
ob_light.location = (4.082, -1.064, 23.14)
ob_light.rotation_euler = (0.6503, 0.05522, 1.866)
ob_light.lock_rotations_4d = False
ob_light.empty_display_type = 'ARROWS'
ob_light.color = (0.0, 0.0, 0.0, 0.0)
ob_light.lineart.crease_threshold = 0.0
ob_camera.location = (22.09, -20.36, 18.26)
ob_camera.rotation_euler = (1.109, 0.0, 0.8149)
ob_camera.lock_rotations_4d = False
ob_camera.empty_display_type = 'ARROWS'
ob_camera.color = (0.0, 0.0, 0.0, 0.0)
ob_camera.display_type = 'WIRE'
ob_camera.lineart.crease_threshold = 0.0
ob_sun.location = (14.87, -7.546, 16.73)
ob_sun.rotation_euler = (0.4743, 0.8122, 0.07752)

# ---- collection membership
col_collection.objects.link(ob_cube)
col_collection.objects.link(ob_light)
col_collection.objects.link(ob_camera)
col_collection.objects.link(ob_sun)

# ---- scene / render settings (as saved in the file)
scene.camera = ob_camera
scene.frame_start = 1; scene.frame_end = 250; scene.frame_set(1)
scene.render.engine = 'BLENDER_EEVEE_NEXT'
bpy.context.view_layer.update()
